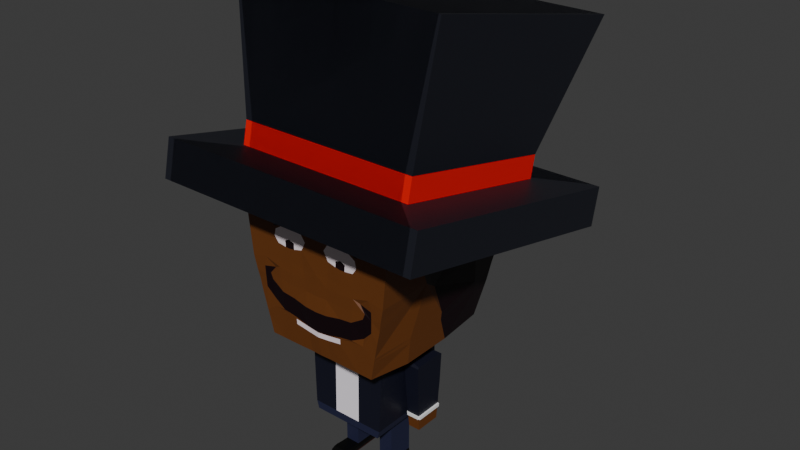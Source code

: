 # Source: Mago.blend  (saved by Blender 4.0.36; exported with 4.5.12 LTS)
import bpy
from mathutils import Matrix  # noqa: F401  (used for matrix-valued properties, if any)

bpy.ops.wm.read_factory_settings(use_empty=True)
scene = bpy.context.scene
scene.name = 'Scene'

# ---- collections
col_collection = bpy.data.collections.new('Collection'); scene.collection.children.link(col_collection)

# ---- materials (node trees are filled in below, after node groups)
mat_pelo = bpy.data.materials.new('Pelo')
mat_pelo.use_transparent_shadow = False
mat_piel = bpy.data.materials.new('Piel')
mat_piel.use_transparent_shadow = False
mat_nariz = bpy.data.materials.new('Nariz')
mat_nariz.use_transparent_shadow = False
mat_suela = bpy.data.materials.new('Suela')
mat_suela.use_transparent_shadow = False
mat_zapatos = bpy.data.materials.new('Zapatos')
mat_zapatos.use_transparent_shadow = False
mat_pantalones = bpy.data.materials.new('Pantalones')
mat_pantalones.use_transparent_shadow = False
mat_campera = bpy.data.materials.new('Campera')
mat_campera.use_transparent_shadow = False
mat_camisa = bpy.data.materials.new('Camisa')
mat_camisa.use_transparent_shadow = False
mat_manga = bpy.data.materials.new('Manga')
mat_manga.use_transparent_shadow = False
mat_blanco = bpy.data.materials.new('Blanco')
mat_blanco.use_transparent_shadow = False
mat_negro = bpy.data.materials.new('Negro')
mat_negro.use_transparent_shadow = False
mat_sombrero = bpy.data.materials.new('Sombrero')
mat_sombrero.use_transparent_shadow = False
mat_cinta = bpy.data.materials.new('Cinta')
mat_cinta.use_transparent_shadow = False

# ---- material node trees
mat_pelo.use_nodes = True; mat_pelo.node_tree.nodes.clear()
_N = mat_pelo.node_tree.nodes; _L = mat_pelo.node_tree.links
n0 = _N.new('ShaderNodeBsdfPrincipled'); n0.name = 'Principled BSDF'; n0.location = (10, 300)
n0.inputs[0].default_value = (0.6963, 0.07559, 0.05049, 1.0)
n0.inputs[3].default_value = 1.45
n1 = _N.new('ShaderNodeOutputMaterial'); n1.name = 'Material Output'; n1.location = (300, 300)
_L.new(n0.outputs[0], n1.inputs[0])
n1.is_active_output = True
mat_piel.use_nodes = True; mat_piel.node_tree.nodes.clear()
_N = mat_piel.node_tree.nodes; _L = mat_piel.node_tree.links
n0 = _N.new('ShaderNodeBsdfPrincipled'); n0.name = 'Principled BSDF'; n0.location = (10, 300)
n0.inputs[0].default_value = (0.1435, 0.04367, 0.007419, 1.0)
n0.inputs[3].default_value = 1.45
n1 = _N.new('ShaderNodeOutputMaterial'); n1.name = 'Material Output'; n1.location = (300, 300)
_L.new(n0.outputs[0], n1.inputs[0])
n1.is_active_output = True
mat_nariz.use_nodes = True; mat_nariz.node_tree.nodes.clear()
_N = mat_nariz.node_tree.nodes; _L = mat_nariz.node_tree.links
n0 = _N.new('ShaderNodeBsdfPrincipled'); n0.name = 'Principled BSDF'; n0.location = (10, 300)
n0.inputs[0].default_value = (1.0, 0.0, 0.003326, 1.0)
n0.inputs[3].default_value = 1.45
n1 = _N.new('ShaderNodeOutputMaterial'); n1.name = 'Material Output'; n1.location = (300, 300)
_L.new(n0.outputs[0], n1.inputs[0])
n1.is_active_output = True
mat_suela.use_nodes = True; mat_suela.node_tree.nodes.clear()
_N = mat_suela.node_tree.nodes; _L = mat_suela.node_tree.links
n0 = _N.new('ShaderNodeBsdfPrincipled'); n0.name = 'Principled BSDF'; n0.location = (10, 300)
n0.inputs[0].default_value = (0.03689, 0.007499, 0.005605, 1.0)
n0.inputs[3].default_value = 1.45
n1 = _N.new('ShaderNodeOutputMaterial'); n1.name = 'Material Output'; n1.location = (300, 300)
_L.new(n0.outputs[0], n1.inputs[0])
n1.is_active_output = True
mat_zapatos.use_nodes = True; mat_zapatos.node_tree.nodes.clear()
_N = mat_zapatos.node_tree.nodes; _L = mat_zapatos.node_tree.links
n0 = _N.new('ShaderNodeBsdfPrincipled'); n0.name = 'Principled BSDF'; n0.location = (10, 300)
n0.inputs[0].default_value = (0.0, 0.0, 0.0, 1.0)
n0.inputs[3].default_value = 1.45
n1 = _N.new('ShaderNodeOutputMaterial'); n1.name = 'Material Output'; n1.location = (300, 300)
_L.new(n0.outputs[0], n1.inputs[0])
n1.is_active_output = True
mat_pantalones.use_nodes = True; mat_pantalones.node_tree.nodes.clear()
_N = mat_pantalones.node_tree.nodes; _L = mat_pantalones.node_tree.links
n0 = _N.new('ShaderNodeBsdfPrincipled'); n0.name = 'Principled BSDF'; n0.location = (10, 300)
n0.inputs[0].default_value = (0.01633, 0.01908, 0.05318, 1.0)
n0.inputs[3].default_value = 1.45
n1 = _N.new('ShaderNodeOutputMaterial'); n1.name = 'Material Output'; n1.location = (300, 300)
_L.new(n0.outputs[0], n1.inputs[0])
n1.is_active_output = True
mat_campera.use_nodes = True; mat_campera.node_tree.nodes.clear()
_N = mat_campera.node_tree.nodes; _L = mat_campera.node_tree.links
n0 = _N.new('ShaderNodeBsdfPrincipled'); n0.name = 'Principled BSDF'; n0.location = (10, 300)
n0.inputs[0].default_value = (0.006317, 0.007052, 0.01783, 1.0)
n0.inputs[3].default_value = 1.45
n1 = _N.new('ShaderNodeOutputMaterial'); n1.name = 'Material Output'; n1.location = (300, 300)
_L.new(n0.outputs[0], n1.inputs[0])
n1.is_active_output = True
mat_camisa.use_nodes = True; mat_camisa.node_tree.nodes.clear()
_N = mat_camisa.node_tree.nodes; _L = mat_camisa.node_tree.links
n0 = _N.new('ShaderNodeBsdfPrincipled'); n0.name = 'Principled BSDF'; n0.location = (10, 300)
n0.inputs[0].default_value = (0.9843, 0.92, 1.0, 1.0)
n0.inputs[3].default_value = 1.45
n1 = _N.new('ShaderNodeOutputMaterial'); n1.name = 'Material Output'; n1.location = (300, 300)
_L.new(n0.outputs[0], n1.inputs[0])
n1.is_active_output = True
mat_manga.use_nodes = True; mat_manga.node_tree.nodes.clear()
_N = mat_manga.node_tree.nodes; _L = mat_manga.node_tree.links
n0 = _N.new('ShaderNodeBsdfPrincipled'); n0.name = 'Principled BSDF'; n0.location = (10, 300)
n0.inputs[0].default_value = (1.0, 1.0, 1.0, 1.0)
n0.inputs[3].default_value = 1.45
n1 = _N.new('ShaderNodeOutputMaterial'); n1.name = 'Material Output'; n1.location = (300, 300)
_L.new(n0.outputs[0], n1.inputs[0])
n1.is_active_output = True
mat_blanco.use_nodes = True; mat_blanco.node_tree.nodes.clear()
_N = mat_blanco.node_tree.nodes; _L = mat_blanco.node_tree.links
n0 = _N.new('ShaderNodeBsdfPrincipled'); n0.name = 'Principled BSDF'; n0.location = (10, 300)
n0.inputs[0].default_value = (1.0, 0.8667, 0.9127, 1.0)
n0.inputs[3].default_value = 1.45
n1 = _N.new('ShaderNodeOutputMaterial'); n1.name = 'Material Output'; n1.location = (300, 300)
_L.new(n0.outputs[0], n1.inputs[0])
n1.is_active_output = True
mat_negro.use_nodes = True; mat_negro.node_tree.nodes.clear()
_N = mat_negro.node_tree.nodes; _L = mat_negro.node_tree.links
n0 = _N.new('ShaderNodeBsdfPrincipled'); n0.name = 'Principled BSDF'; n0.location = (10, 300)
n0.inputs[0].default_value = (0.006049, 0.0, 0.002124, 1.0)
n0.inputs[3].default_value = 1.45
n1 = _N.new('ShaderNodeOutputMaterial'); n1.name = 'Material Output'; n1.location = (300, 300)
_L.new(n0.outputs[0], n1.inputs[0])
n1.is_active_output = True
mat_sombrero.use_nodes = True; mat_sombrero.node_tree.nodes.clear()
_N = mat_sombrero.node_tree.nodes; _L = mat_sombrero.node_tree.links
n0 = _N.new('ShaderNodeBsdfPrincipled'); n0.name = 'Principled BSDF'; n0.location = (10, 300)
n0.inputs[0].default_value = (0.01033, 0.01161, 0.0185, 1.0)
n0.inputs[3].default_value = 1.45
n1 = _N.new('ShaderNodeOutputMaterial'); n1.name = 'Material Output'; n1.location = (300, 300)
_L.new(n0.outputs[0], n1.inputs[0])
n1.is_active_output = True
mat_cinta.use_nodes = True; mat_cinta.node_tree.nodes.clear()
_N = mat_cinta.node_tree.nodes; _L = mat_cinta.node_tree.links
n0 = _N.new('ShaderNodeBsdfPrincipled'); n0.name = 'Principled BSDF'; n0.location = (10, 300)
n0.inputs[0].default_value = (0.8007, 0.0007362, 0.0, 1.0)
n0.inputs[3].default_value = 1.45
n1 = _N.new('ShaderNodeOutputMaterial'); n1.name = 'Material Output'; n1.location = (300, 300)
_L.new(n0.outputs[0], n1.inputs[0])
n1.is_active_output = True

# ---- world
world_world = bpy.data.worlds.new('World'); scene.world = world_world
world_world.use_nodes = True; world_world.node_tree.nodes.clear()
_N = world_world.node_tree.nodes; _L = world_world.node_tree.links
n0 = _N.new('ShaderNodeOutputWorld'); n0.name = 'World Output'; n0.location = (300, 300)
n1 = _N.new('ShaderNodeBackground'); n1.name = 'Background'; n1.location = (10, 300)
n1.inputs[0].default_value = (0.05088, 0.05088, 0.05088, 1.0)
_L.new(n1.outputs[0], n0.inputs[0])
n0.is_active_output = True
world_world.color = (0.05088, 0.05088, 0.05088)
world_world.use_sun_shadow = False
world_world.sun_shadow_jitter_overblur = 0.0

# ---- meshes
me_cube_001 = bpy.data.meshes.new('Cube.001')
me_cube_001.from_pydata([(0.6901, -0.9587, -1.0), (0.77, -0.9335, 0.971), (0.7889, 0.9326, -0.4222), (0.6422, 0.8154, 0.9482), (0.0, 0.9326, -0.4222), (0.0, 0.9323, 0.9392), (0.0, -0.9587, -1.0), (0.0, -1.0, 1.0), (0.928, -0.9991, 0.618), (0.7415, 1.043, 0.6438), (0.8844, -1.0, -0.09496), (0.7963, 1.091, -0.08498), (0.0, 0.8819, -0.5994), (0.0, 0.7038, -1.0), (0.0, 0.1018, -1.0), (0.0, -0.2511, -1.0), (0.0, -0.4286, -1.0), (0.1276, -0.9532, -1.001), (0.1642, 0.9326, -0.4222), (0.2081, -1.0, 1.0), (0.1422, 0.8819, -0.5994), (0.1124, 0.7038, -1.0), (0.1642, 0.1018, -1.0), (0.1642, -0.2511, -1.0), (0.1642, -0.4286, -1.0), (0.0, -0.4409, -1.0), (0.0, 0.1018, -1.091), (0.0, -0.2511, -1.091), (0.1642, 0.1018, -1.091), (0.1642, -0.2511, -1.091), (0.3779, 0.1429, -1.108), (0.3779, -0.1429, -1.108), (0.0, -0.5697, -1.091), (0.1642, -0.5697, -1.091), (0.3779, -0.5697, -1.108), (0.0, 0.39, -1.091), (0.1526, 0.39, -1.091), (0.3779, 0.3434, -1.108), (0.4347, 0.1429, -2.085), (0.4347, -0.1429, -2.085), (0.0, -0.5838, -2.085), (0.1642, -0.5838, -2.085), (0.4347, -0.5838, -2.085), (0.0, 0.3434, -2.085), (0.1642, 0.3434, -2.085), (0.4347, 0.3434, -2.085), (0.4795, -0.1429, -1.443), (0.4792, -0.5732, -1.443), (0.1642, -0.5732, -1.443), (0.0, -0.5732, -1.443), (0.0, 0.3434, -1.443), (0.1642, 0.3434, -1.443), (0.4792, 0.3434, -1.443), (0.4795, 0.1429, -1.443), (0.3359, -0.5838, -2.085), (0.3359, 0.3434, -2.085), (0.1642, -0.2355, -2.085), (0.3359, -0.2355, -2.085), (0.1642, 0.079, -2.085), (0.3359, 0.079, -2.085), (0.1642, -0.2355, -2.662), (0.3359, -0.2355, -2.662), (0.1642, 0.079, -2.662), (0.3359, 0.079, -2.662), (0.4795, -0.1429, -1.233), (0.1642, -0.5719, -1.233), (0.0, 0.3434, -1.233), (0.4792, 0.3434, -1.233), (0.4792, -0.5719, -1.233), (0.0, -0.5719, -1.233), (0.1642, 0.3434, -1.233), (0.4795, 0.1429, -1.233), (0.6837, 0.1814, -1.261), (0.4967, 0.1814, -1.261), (0.4967, -0.1875, -1.26), (0.6837, -0.1875, -1.261), (0.5256, -0.1521, -2.112), (0.5256, 0.1523, -2.112), (0.6656, -0.1521, -2.112), (0.6656, 0.1523, -2.112), (0.1642, -0.2355, -2.759), (0.3359, -0.2355, -2.759), (0.1642, 0.079, -2.759), (0.3359, 0.079, -2.759), (0.1642, -0.4994, -2.669), (0.3359, -0.4994, -2.669), (0.1642, -0.4994, -2.759), (0.3359, -0.4994, -2.759), (0.4604, -0.5838, -1.991), (0.4604, 0.1429, -1.991), (0.4604, -0.1429, -1.991), (0.4604, 0.3434, -1.991), (0.1642, -0.5838, -1.992), (0.0, -0.5838, -1.992), (0.0, 0.3434, -1.992), (0.1642, 0.3434, -1.991), (0.5082, 0.186, -1.639), (0.5082, -0.1858, -1.639), (0.6791, 0.186, -1.638), (0.6791, -0.1858, -1.638), (0.1678, -0.9967, -0.003248), (0.0, -1.004, -0.00581), (0.1336, -0.9952, -0.2629), (-0.001316, -0.9968, -0.2708), (0.1935, -1.002, 0.3982), (0.18, -0.9993, 0.1923), (0.5047, -0.9987, 0.1704), (0.5359, -0.9994, 0.3232), (0.3478, -1.001, 0.1557), (0.3691, -1.001, 0.4306), (0.1261, -1.0, 0.2958), (0.3503, -1.001, 0.2977), (0.5544, -1.0, 0.2415), (0.1821, -1.002, 0.5532), (0.1837, -1.002, 0.4788), (0.5261, -1.0, 0.3573), (0.5156, -0.996, 0.4422), (0.3858, -1.002, 0.4556), (0.4133, -1.002, 0.5119), (0.1402, -1.011, -0.4432), (0.1396, -0.987, -0.6814), (0.6478, -0.9936, -0.2312), (0.0, -0.9965, -0.6923), (0.4708, -1.001, -0.3932), (0.4664, -0.9964, -0.6073), (0.5682, -1.0, 0.3565), (0.1538, -1.002, 0.516), (0.0, 1.207, 0.561), (0.0, 1.218, -0.02281), (0.1642, -0.3233, -2.657), (0.1642, -0.4112, -2.647), (0.3359, -0.4112, -2.647), (0.3359, -0.3233, -2.657), (0.3359, -0.4112, -2.759), (0.3359, -0.3233, -2.759), (0.1642, -0.3233, -2.759), (0.1642, -0.4112, -2.759), (0.1642, -0.4553, -2.65), (0.1642, -0.4553, -2.759), (0.3359, -0.4553, -2.65), (0.3359, -0.4553, -2.759), (0.1642, 0.079, -2.745), (0.3359, 0.079, -2.745), (0.3359, -0.2355, -2.745), (0.1642, -0.2355, -2.745), (0.3359, -0.4994, -2.746), (0.1642, -0.4994, -2.746), (0.1642, -0.3233, -2.744), (0.1642, -0.4112, -2.743), (0.3359, -0.3233, -2.744), (0.3359, -0.4112, -2.743), (0.1642, -0.4553, -2.743), (0.3359, -0.4553, -2.743), (0.156, 0.079, -2.703), (0.3433, -0.2355, -2.703), (0.3433, -0.4994, -2.707), (0.156, -0.3233, -2.701), (0.156, -0.4112, -2.695), (0.156, -0.4553, -2.697), (0.3433, 0.079, -2.703), (0.156, -0.2355, -2.703), (0.156, -0.4994, -2.707), (0.3433, -0.3233, -2.701), (0.3433, -0.4112, -2.695), (0.3433, -0.4553, -2.697), (0.25, 0.3434, -2.085), (0.25, -0.5838, -2.085), (0.25, -0.2355, -2.085), (0.25, 0.079, -2.085), (0.25, -0.2355, -2.662), (0.25, 0.079, -2.662), (0.25, -0.2355, -2.759), (0.25, 0.079, -2.759), (0.25, -0.5066, -2.669), (0.25, -0.4994, -2.759), (0.25, -0.3233, -2.759), (0.25, -0.4112, -2.759), (0.25, -0.3233, -2.657), (0.25, -0.4112, -2.647), (0.25, -0.4553, -2.759), (0.25, -0.4553, -2.65), (0.25, -0.5047, -2.746), (0.25, 0.079, -2.745), (0.2497, 0.079, -2.703), (0.2497, -0.5216, -2.707), (0.1642, -0.2355, -2.365), (0.1642, 0.079, -2.365), (0.3359, 0.079, -2.365), (0.3359, -0.2355, -2.365), (0.25, -0.2355, -2.365), (0.25, 0.079, -2.365), (0.1642, 0.079, -2.391), (0.3359, 0.079, -2.391), (0.3359, -0.2355, -2.391), (0.25, -0.2355, -2.391), (0.25, 0.079, -2.391), (0.1642, -0.2355, -2.391), (0.1642, 0.079, -2.412), (0.3359, 0.079, -2.412), (0.3359, -0.2355, -2.412), (0.25, -0.2355, -2.412), (0.25, 0.079, -2.412), (0.1642, -0.2355, -2.412), (0.5175, 0.1679, -1.919), (0.6718, 0.1679, -1.918), (0.5175, -0.1677, -1.919), (0.6718, -0.1677, -1.918), (0.5192, 0.1646, -1.96), (0.6705, 0.1646, -1.959), (0.5192, -0.1644, -1.96), (0.6705, -0.1644, -1.959), (0.5192, -0.1644, -1.96), (0.5175, -0.1677, -1.919), (0.6705, -0.1644, -1.959), (0.6718, -0.1677, -1.918), (0.6718, 0.1679, -1.918), (0.5175, 0.1679, -1.919), (0.5192, 0.1646, -1.96), (0.6705, 0.1646, -1.959), (0.6895, -0.1644, -1.96), (0.6909, -0.1677, -1.919), (0.6909, 0.1679, -1.919), (0.6895, 0.1646, -1.96), (0.5192, -0.1764, -1.961), (0.5175, -0.1797, -1.92), (0.6705, -0.1764, -1.96), (0.6718, -0.1797, -1.919), (0.6718, 0.1736, -1.919), (0.5175, 0.1736, -1.919), (0.5192, 0.1703, -1.96), (0.6705, 0.1703, -1.96), (0.5104, -0.1644, -1.96), (0.5087, -0.1677, -1.919), (0.5087, 0.1679, -1.919), (0.5104, 0.1646, -1.96), (0.1497, -0.9984, -0.1267), (0.9347, -1.0, 0.3814), (0.9096, -1.0, 0.1437), (0.9477, -0.5941, 0.4927), (0.9597, 0.0, 0.618), (0.9597, 0.5, 0.618), (0.7889, -0.5, -1.0), (0.7889, 0.1166, -1.0), (0.7371, 0.7078, -1.0), (0.8397, 0.4615, 0.933), (0.8871, -0.01055, 0.9359), (0.8597, -0.487, 0.9511), (0.8844, -0.3231, -0.09496), (0.8114, -0.1044, -0.2486), (0.8844, 0.5, -0.09496), (0.772, 0.878, -0.6105), (0.1939, 1.207, -0.03863), (0.1642, -0.2355, -2.092), (0.1642, 0.079, -2.092), (0.3359, 0.079, -2.092), (0.3359, -0.2355, -2.092), (0.25, -0.2355, -2.092), (0.25, 0.079, -2.092), (0.1642, 0.079, -2.101), (0.3359, 0.079, -2.101), (0.3359, -0.2355, -2.101), (0.25, -0.2355, -2.101), (0.25, 0.079, -2.101), (0.1642, -0.2355, -2.101), (0.5001, -0.2001, -1.309), (0.6842, -0.2001, -1.308), (0.5001, 0.2004, -1.309), (0.6842, 0.2004, -1.308), (0.5008, 0.1991, -1.336), (0.6838, 0.1991, -1.335), (0.5008, -0.1988, -1.336), (0.6838, -0.1988, -1.335), (0.4993, -0.2015, -1.28), (0.6847, -0.2015, -1.279), (0.4993, 0.2017, -1.28), (0.6847, 0.2017, -1.279), (0.1642, -0.2511, -1.011), (0.1642, 0.1018, -1.011), (0.0, 0.1018, -1.011), (0.0, -0.2511, -1.011), (0.1642, -0.2511, -1.023), (0.0, -0.2511, -1.023), (0.1642, 0.1018, -1.023), (0.0, 0.1018, -1.023), (0.4851, 0.1429, -1.443), (0.4851, -0.1429, -1.443), (0.4851, 0.1429, -1.233), (0.4851, -0.1429, -1.233), (0.4924, 0.1429, -1.443), (0.4924, 0.1429, -1.233), (0.4923, -0.1478, -1.233), (0.4923, -0.1478, -1.443), (0.5078, 0.1866, -1.627), (0.6793, 0.1866, -1.626), (0.5078, -0.1864, -1.627), (0.6793, -0.1864, -1.626), (0.5129, -0.1767, -1.751), (0.6755, -0.1767, -1.751), (0.5129, 0.177, -1.751), (0.6755, 0.177, -1.751), (0.5076, -0.1868, -1.617), (0.6795, -0.1868, -1.616), (0.5076, 0.1871, -1.617), (0.6795, 0.1871, -1.616), (0.1642, -0.2511, -1.086), (0.0, -0.2511, -1.086), (0.1642, 0.1018, -1.086), (0.0, 0.1018, -1.086), (0.1642, 0.1018, -1.079), (0.0, 0.1018, -1.079), (0.1642, -0.2511, -1.079), (0.0, -0.2511, -1.079), (0.5173, 0.1683, -1.914), (0.6719, 0.1683, -1.913), (0.5173, -0.1681, -1.914), (0.6719, -0.1681, -1.913), (0.5174, 0.1681, -1.916), (0.6718, 0.1681, -1.916), (0.5174, -0.1679, -1.916), (0.6718, -0.1679, -1.916), (0.517, -0.1686, -1.908), (0.6721, -0.1686, -1.908), (0.517, 0.1688, -1.908), (0.6721, 0.1688, -1.908), (0.1642, 0.079, -2.655), (0.3359, 0.079, -2.655), (0.3359, -0.2355, -2.655), (0.25, -0.2355, -2.655), (0.25, 0.079, -2.655), (0.1642, -0.2355, -2.655), (0.1642, -0.2355, -2.647), (0.1642, 0.079, -2.647), (0.3359, 0.079, -2.647), (0.3359, -0.2355, -2.647), (0.25, -0.2355, -2.647), (0.25, 0.079, -2.647), (0.4609, -0.1429, -1.977), (0.1642, -0.5836, -1.978), (0.0, 0.3434, -1.978), (0.4609, 0.3434, -1.977), (0.4609, -0.5836, -1.977), (0.4609, 0.1429, -1.977), (0.0, -0.5836, -1.979), (0.1642, 0.3434, -1.978), (0.4613, -0.1429, -1.966), (0.1642, -0.5833, -1.967), (0.0, 0.3434, -1.967), (0.4613, 0.3434, -1.966), (0.4613, -0.5833, -1.966), (0.4613, 0.1429, -1.966), (0.0, -0.5833, -1.967), (0.1642, 0.3434, -1.967), (0.1642, 0.1018, -1.051), (0.0, 0.1018, -1.051), (0.1642, -0.2511, -1.051), (0.0, -0.2511, -1.051), (0.1856, -1.0, 0.618), (0.0, -1.0, 0.618), (0.8788, 0.8675, 0.6048), (0.733, 0.6549, 0.9494), (0.9224, -1.0, 0.265), (0.0, -1.0, 0.4229), (0.0, -1.0, 0.2958), (0.0, -1.0, 0.1633), (0.464, -1.0, 0.618), (0.4829, -0.9675, 0.9858), (0.7504, -0.9715, -0.7193), (0.3102, -0.9891, -0.6387), (0.3145, -0.9998, -0.4123), (0.5174, -1.0, -0.012), (0.3367, -1.0, -0.0058), (0.8518, -0.9931, -0.2467), (0.5039, -1.002, -0.1087), (0.3347, -1.001, -0.1271), (0.8285, -0.9811, -0.3646), (0.4879, -0.9994, -0.2474), (0.3298, -0.9982, -0.2697), (0.5788, -1.0, 0.32), (0.943, -1.0, 0.46), (0.0, -1.0, 0.5459), (0.5663, 1.082, 0.6242), (0.4001, 1.119, 0.6056), (0.152, 1.174, 0.5779), (0.7016, 1.178, -0.08005), (0.4597, 1.192, -0.06031), (0.0, -0.9998, -0.1276), (0.2961, -0.9587, -1.0), (0.3998, -1.0, 0.1581), (0.348, -1.001, 0.2575), (0.2813, -1.001, 0.1662), (0.404, -1.0, 0.2315), (0.2846, -1.0, 0.2345), (0.5316, -0.9994, 0.2089), (0.1588, -0.9996, 0.233), (0.284, -1.001, 0.2972), (0.4061, -1.001, 0.2824), (0.8844, 0.9265, -0.09496), (0.0, -1.012, -0.4514), (0.6162, -0.9751, -0.5347), (0.6214, -0.9938, -0.3001), (0.7945, -0.9809, -0.5136), (0.7072, -0.9994, 0.1571), (0.7009, -1.0, -0.05348), (0.5799, -0.9809, -0.1448), (0.3051, -0.9889, -0.6615), (0.6072, -0.9817, -0.629), (0.5229, -0.9587, -1.0), (0.4591, -0.9856, -0.6264), (0.7292, -0.9899, -0.2773), (0.7227, -0.9863, -0.425), (0.7307, -0.9939, -0.1764), (0.0, -0.9916, -0.7034), (0.1386, -0.9842, -0.6918), (0.0, -0.9873, -0.7662), (0.1373, -0.9805, -0.755), (0.3041, -0.9855, -0.7252), (0.4689, -0.9814, -0.6842), (0.7404, -0.9694, -0.7655), (0.8313, 0.0, -0.5983), (0.823, -0.5, -0.6773), (0.8194, 0.5916, -0.4941), (0.8207, 0.0, -0.6991), (0.7959, 0.6248, -0.6384), (0.8161, -0.5, -0.742), (0.8628, 0.4689, 0.8724), (0.1986, -1.0, 0.8382), (0.8793, -0.5109, 0.8489), (0.4752, -0.9807, 0.8363), (0.6689, 0.8768, 0.8663), (0.9036, -0.008157, 0.8637), (0.7665, 0.7038, 0.8702), (0.0, -1.0, 0.841), (0.0, 1.024, 0.813), (0.8315, -0.9591, 0.8336), (-1.53, -1.48, 0.7286), (-1.53, -1.382, 1.162), (-1.53, 1.584, 0.03416), (-1.53, 1.682, 0.4673), (1.613, -1.48, 0.7286), (1.613, -1.382, 1.162), (1.613, 1.584, 0.03416), (1.613, 1.682, 0.4673), (-0.9977, -0.8633, 1.044), (-0.9977, 1.164, 0.5849), (1.081, 1.164, 0.5849), (1.081, -0.8633, 1.044), (-0.9977, -0.8043, 1.304), (-0.9977, 1.223, 0.8451), (1.081, 1.223, 0.8451), (1.081, -0.8043, 1.304), (-1.225, -0.6409, 2.795), (-1.225, 2.12, 2.17), (1.254, 2.12, 2.17), (1.254, -0.6409, 2.795)], [], [(0, 406, 386, 17, 24, 241), (3, 428, 432, 5), (19, 425, 427, 365), (24, 17, 6, 25), (5, 7, 19, 365, 1, 246, 245, 244, 359, 3), (306, 304, 29, 28), (21, 13, 12, 20), (249, 420, 2, 396), (307, 306, 28, 26), (304, 305, 27, 29), (28, 29, 31, 30), (31, 29, 33, 34), (29, 27, 32, 33), (28, 30, 37, 36), (26, 28, 36, 35), (90, 88, 42, 39), (337, 342, 93, 92), (338, 343, 95, 94), (340, 337, 92, 88), (91, 89, 38, 45), (89, 90, 39, 38), (343, 339, 91, 95), (70, 67, 52, 51), (209, 207, 77, 76), (67, 71, 53, 52), (68, 65, 48, 47), (66, 70, 51, 50), (65, 69, 49, 48), (64, 68, 47, 46), (38, 39, 42, 54, 57, 59, 55, 45), (44, 58, 56, 41, 40, 43), (165, 168, 58, 44), (167, 57, 54, 166), (329, 324, 62, 60), (328, 325, 63, 170), (325, 326, 61, 63), (327, 329, 60, 169), (31, 34, 68, 64), (33, 32, 69, 65), (35, 36, 70, 66), (34, 33, 65, 68), (37, 30, 71, 67), (30, 31, 64, 71), (36, 37, 67, 70), (46, 53, 284, 288, 73, 74, 291, 285), (288, 289, 72, 73), (289, 290, 75, 72), (290, 291, 74, 75), (76, 77, 79, 78), (207, 208, 79, 77), (210, 209, 76, 78), (208, 210, 78, 79), (182, 142, 83, 172), (180, 137, 84, 173), (142, 143, 81, 83), (144, 141, 82, 80), (181, 146, 86, 174), (164, 139, 85, 155), (151, 138, 86, 146), (179, 140, 87, 174), (341, 336, 90, 89), (339, 341, 89, 91), (336, 340, 88, 90), (88, 92, 41, 166, 54, 42), (92, 93, 40, 41), (95, 91, 45, 55, 165, 44), (94, 95, 44, 43), (293, 295, 99, 98), (295, 294, 97, 99), (292, 293, 98, 96), (294, 292, 96, 97), (17, 414, 413, 6), (101, 100, 105, 363), (112, 395, 390, 392), (109, 111, 395, 107), (110, 394, 104), (114, 117, 115, 125, 116, 118, 113, 126), (120, 367, 368, 119), (244, 424, 430, 359), (128, 251, 18, 4), (172, 83, 81, 171), (171, 81, 134, 175), (175, 134, 133, 176), (144, 80, 135, 147), (147, 135, 136, 148), (154, 61, 132, 162), (162, 132, 131, 163), (169, 60, 129, 177), (177, 129, 130, 178), (176, 133, 140, 179), (148, 136, 138, 151), (163, 131, 139, 164), (178, 130, 137, 180), (133, 150, 152, 140), (157, 148, 151, 158), (134, 149, 150, 133), (81, 143, 149, 134), (156, 147, 148, 157), (160, 144, 147, 156), (158, 151, 146, 161), (140, 152, 145, 87), (184, 161, 146, 181), (160, 153, 141, 144), (159, 154, 143, 142), (183, 159, 142, 182), (170, 63, 159, 183), (63, 61, 154, 159), (60, 62, 153, 160), (173, 84, 161, 184), (137, 158, 161, 84), (60, 160, 156, 129), (129, 156, 157, 130), (130, 157, 158, 137), (150, 163, 164, 152), (149, 162, 163, 150), (143, 154, 162, 149), (152, 164, 155, 145), (85, 173, 184, 155), (62, 170, 183, 153), (153, 183, 182, 141), (155, 184, 181, 145), (131, 178, 180, 139), (136, 176, 179, 138), (132, 177, 178, 131), (61, 169, 177, 132), (135, 175, 176, 136), (80, 171, 175, 135), (82, 172, 171, 80), (138, 179, 174, 86), (145, 181, 174, 87), (139, 180, 173, 85), (141, 182, 172, 82), (326, 327, 169, 61), (324, 328, 170, 62), (56, 167, 166, 41), (55, 59, 168, 165), (258, 262, 190, 186), (260, 261, 189, 188), (261, 263, 185, 189), (259, 260, 188, 187), (262, 259, 187, 190), (263, 258, 186, 185), (186, 190, 195, 191), (188, 189, 194, 193), (189, 185, 196, 194), (187, 188, 193, 192), (190, 187, 192, 195), (185, 186, 191, 196), (191, 195, 201, 197), (193, 194, 200, 199), (194, 196, 202, 200), (192, 193, 199, 198), (195, 192, 198, 201), (196, 191, 197, 202), (317, 319, 206, 204), (319, 318, 205, 206), (316, 317, 204, 203), (318, 316, 203, 205), (208, 207, 217, 218), (206, 205, 212, 214), (205, 203, 216, 212), (209, 210, 213, 211), (213, 218, 222, 219), (212, 211, 223, 224), (217, 216, 228, 229), (216, 217, 234, 233), (210, 208, 218, 213), (203, 204, 215, 216), (207, 209, 211, 217), (204, 206, 214, 215), (221, 220, 219, 222), (215, 214, 220, 221), (218, 215, 221, 222), (214, 213, 219, 220), (226, 224, 223, 225), (211, 213, 225, 223), (214, 212, 224, 226), (213, 214, 226, 225), (228, 227, 230, 229), (216, 215, 227, 228), (215, 218, 230, 227), (218, 217, 229, 230), (232, 233, 234, 231), (211, 212, 232, 231), (217, 211, 231, 234), (212, 216, 233, 232), (108, 388, 391, 389), (1, 433, 426, 246), (246, 426, 429, 245), (245, 429, 424, 244), (10, 371, 374, 400, 366, 419, 247), (247, 419, 418, 248), (248, 418, 420, 249), (13, 21, 22, 14), (243, 21, 20, 250), (250, 20, 18, 2), (20, 12, 4, 18), (18, 251, 384, 383, 11, 2), (56, 58, 253, 252), (168, 59, 254, 257), (59, 57, 255, 254), (167, 56, 252, 256), (57, 167, 256, 255), (58, 168, 257, 253), (252, 253, 258, 263), (257, 254, 259, 262), (254, 255, 260, 259), (256, 252, 263, 261), (255, 256, 261, 260), (253, 257, 262, 258), (272, 274, 266, 264), (274, 275, 267, 266), (273, 272, 264, 265), (275, 273, 265, 267), (264, 266, 268, 270), (266, 267, 269, 268), (265, 264, 270, 271), (267, 265, 271, 269), (23, 15, 279, 276), (14, 22, 277, 278), (22, 23, 276, 277), (276, 279, 281, 280), (278, 277, 282, 283), (277, 276, 280, 282), (64, 46, 285, 287), (71, 64, 287, 286), (53, 71, 286, 284), (287, 285, 291, 290), (286, 287, 290, 289), (284, 286, 289, 288), (75, 74, 272, 273), (72, 75, 273, 275), (73, 72, 275, 274), (74, 73, 274, 272), (300, 302, 292, 294), (302, 303, 293, 292), (301, 300, 294, 295), (303, 301, 295, 293), (97, 96, 298, 296), (96, 98, 299, 298), (99, 97, 296, 297), (98, 99, 297, 299), (269, 271, 301, 303), (271, 270, 300, 301), (268, 269, 303, 302), (270, 268, 302, 300), (310, 311, 305, 304), (309, 308, 306, 307), (308, 310, 304, 306), (352, 354, 310, 308), (353, 352, 308, 309), (354, 355, 311, 310), (320, 322, 312, 314), (322, 323, 313, 312), (321, 320, 314, 315), (323, 321, 315, 313), (314, 312, 316, 318), (312, 313, 317, 316), (315, 314, 318, 319), (313, 315, 319, 317), (299, 297, 321, 323), (297, 296, 320, 321), (298, 299, 323, 322), (296, 298, 322, 320), (331, 335, 328, 324), (333, 334, 327, 326), (334, 330, 329, 327), (332, 333, 326, 325), (335, 332, 325, 328), (330, 331, 324, 329), (202, 197, 331, 330), (201, 198, 332, 335), (198, 199, 333, 332), (200, 202, 330, 334), (199, 200, 334, 333), (197, 201, 335, 331), (344, 348, 340, 336), (347, 349, 341, 339), (349, 344, 336, 341), (351, 347, 339, 343), (348, 345, 337, 340), (346, 351, 343, 338), (345, 350, 342, 337), (48, 49, 350, 345), (50, 51, 351, 346), (47, 48, 345, 348), (51, 52, 347, 351), (53, 46, 344, 349), (52, 53, 349, 347), (46, 47, 348, 344), (280, 281, 355, 354), (283, 282, 352, 353), (282, 280, 354, 352), (8, 364, 116, 378), (357, 356, 425, 431), (30, 37, 34, 31), (359, 430, 428, 3), (360, 112, 392, 106, 401, 237), (401, 106, 369, 402), (236, 377, 107, 112, 360), (361, 104, 114, 126, 379), (362, 110, 104, 361), (363, 105, 393, 110, 362), (365, 427, 433, 1), (118, 364, 356, 113), (366, 405, 407, 416, 417), (123, 375, 376, 368), (368, 376, 102, 119), (100, 370, 108, 389, 105), (402, 369, 372, 403), (370, 369, 106, 387, 108), (235, 373, 370, 100), (373, 372, 369, 370), (371, 410, 408, 374), (386, 415, 414, 17), (102, 376, 373, 235), (376, 375, 372, 373), (116, 364, 118), (377, 125, 115, 107), (107, 115, 117, 109), (109, 117, 114, 104), (378, 116, 125, 377, 236), (379, 126, 113, 356, 357), (241, 24, 23, 22, 242), (242, 22, 21, 243), (25, 16, 15, 23, 24), (235, 385, 103, 102), (101, 385, 235, 100), (374, 408, 409, 400), (368, 367, 124, 123), (387, 390, 388, 108), (389, 391, 393, 105), (392, 390, 387, 106), (393, 391, 394, 110), (394, 391, 388, 111), (390, 395, 111, 388), (104, 394, 111, 109), (107, 395, 112), (11, 9, 380, 383), (383, 380, 381, 384), (384, 381, 382, 251), (251, 382, 127, 128), (238, 239, 248, 247), (248, 239, 240, 249), (122, 120, 119, 397), (9, 358, 396, 11), (396, 2, 11), (358, 240, 249, 396), (237, 10, 247, 238, 8, 378, 236, 360), (397, 119, 102, 103), (10, 402, 403, 410, 371), (398, 399, 123, 124), (400, 409, 398, 405, 366), (123, 399, 121, 375), (237, 401, 402, 10), (408, 410, 403, 121), (121, 403, 372, 375), (404, 407, 124, 367), (406, 416, 415, 386), (124, 407, 405, 398), (409, 408, 121, 399), (398, 409, 399), (412, 404, 367, 120), (411, 412, 120, 122), (414, 415, 404, 412), (413, 414, 412, 411), (415, 416, 407, 404), (417, 416, 406, 0), (420, 418, 421, 422), (419, 366, 417, 423), (2, 420, 422, 250), (418, 419, 423, 421), (421, 423, 241, 242), (422, 421, 242, 243), (423, 417, 0, 241), (250, 422, 243), (427, 425, 356, 364), (424, 429, 239, 240), (429, 426, 238, 239), (430, 424, 240, 358), (426, 433, 8, 238), (428, 430, 358, 9), (433, 427, 364, 8), (432, 428, 9, 380, 381, 382, 127), (431, 425, 19, 7), (434, 435, 437, 436), (436, 437, 441, 440), (440, 441, 439, 438), (438, 439, 435, 434), (436, 440, 438, 434), (437, 435, 442, 443), (444, 443, 447, 448), (435, 439, 445, 442), (441, 437, 443, 444), (439, 441, 444, 445), (449, 448, 452, 453), (445, 444, 448, 449), (443, 442, 446, 447), (442, 445, 449, 446), (452, 451, 450, 453), (447, 446, 450, 451), (446, 449, 453, 450), (448, 447, 451, 452)])
me_cube_001.polygons.foreach_set('material_index', [1, 10, 10, 1, 10, 1, 10, 10, 1, 1, 6, 6, 7, 6, 6, 5, 7, 6, 6, 5, 5, 6, 6, 1, 6, 6, 6, 7, 6, 5, 5, 5, 5, 5, 5, 5, 5, 6, 7, 6, 6, 6, 6, 6, 6, 6, 6, 6, 1, 1, 1, 1, 3, 4, 3, 3, 3, 4, 3, 3, 6, 6, 6, 5, 5, 5, 5, 6, 6, 6, 6, 1, 1, 9, 9, 9, 10, 10, 10, 10, 3, 3, 3, 3, 3, 4, 4, 4, 4, 3, 3, 4, 4, 3, 4, 3, 3, 4, 4, 4, 3, 4, 4, 4, 4, 4, 4, 4, 4, 4, 4, 4, 4, 4, 4, 4, 4, 4, 4, 4, 4, 4, 3, 4, 4, 3, 3, 3, 3, 3, 4, 3, 5, 5, 5, 5, 5, 5, 5, 5, 5, 5, 5, 5, 5, 5, 5, 5, 5, 5, 5, 5, 5, 5, 6, 6, 6, 6, 0, 0, 0, 0, 8, 8, 8, 8, 0, 0, 0, 0, 8, 8, 8, 8, 8, 8, 8, 8, 8, 8, 8, 8, 8, 8, 8, 8, 10, 10, 10, 10, 1, 1, 10, 1, 10, 10, 10, 10, 5, 5, 5, 5, 5, 5, 5, 5, 5, 5, 5, 5, 6, 6, 6, 6, 6, 6, 6, 6, 1, 1, 1, 1, 1, 1, 6, 6, 6, 6, 6, 6, 6, 6, 6, 6, 6, 6, 6, 6, 6, 6, 6, 6, 6, 6, 6, 6, 1, 1, 1, 1, 1, 1, 6, 6, 6, 6, 6, 6, 6, 6, 6, 6, 6, 6, 5, 5, 5, 5, 5, 5, 5, 5, 5, 5, 5, 5, 6, 6, 6, 6, 6, 6, 7, 7, 6, 6, 6, 6, 6, 6, 1, 1, 1, 1, 1, 0, 10, 1, 1, 1, 1, 1, 1, 10, 1, 1, 1, 1, 1, 1, 1, 1, 1, 1, 1, 1, 1, 1, 1, 1, 1, 1, 1, 1, 1, 1, 1, 1, 1, 10, 10, 9, 9, 9, 9, 9, 9, 9, 10, 10, 10, 10, 10, 10, 10, 10, 10, 10, 1, 1, 1, 10, 1, 1, 1, 10, 1, 1, 1, 1, 10, 10, 1, 1, 9, 9, 1, 1, 10, 1, 10, 1, 1, 10, 1, 10, 1, 10, 10, 10, 10, 10, 1, 10, 10, 11, 11, 11, 11, 11, 11, 12, 11, 11, 11, 11, 12, 12, 12, 11, 11, 11, 11])
_uv = me_cube_001.uv_layers.new(name='UVMap')
_uv.uv.foreach_set('vector', [0.375, 0.75, 0.3435, 0.75, 0.3008, 0.75, 0.276, 0.75, 0.276, 0.6786, 0.375, 0.6875, 0.625, 0.5, 0.6122, 0.5, 0.6098, 0.375, 0.625, 0.375, 0.625, 0.849, 0.6028, 0.849, 0.6044, 0.8058, 0.625, 0.8006, 0.276, 0.6786, 0.276, 0.75, 0.25, 0.75, 0.25, 0.6802, 0.75, 0.5, 0.75, 0.75, 0.724, 0.75, 0.6756, 0.75, 0.625, 0.75, 0.625, 0.6875, 0.625, 0.625, 0.625, 0.5625, 0.625, 0.532, 0.625, 0.5, 0.276, 0.6071, 0.276, 0.6429, 0.276, 0.6429, 0.276, 0.6071, 0.276, 0.5714, 0.25, 0.5714, 0.25, 0.5357, 0.276, 0.5357, 0.4881, 0.5625, 0.4382, 0.5625, 0.375, 0.5, 0.4881, 0.5301, 0.25, 0.6071, 0.276, 0.6071, 0.276, 0.6071, 0.25, 0.6071, 0.276, 0.6429, 0.25, 0.6429, 0.25, 0.6429, 0.276, 0.6429, 0.276, 0.6071, 0.276, 0.6429, 0.276, 0.6429, 0.276, 0.6071, 0.276, 0.6429, 0.276, 0.6429, 0.276, 0.6429, 0.276, 0.6429, 0.276, 0.6429, 0.25, 0.6429, 0.25, 0.6429, 0.276, 0.6429, 0.276, 0.6071, 0.276, 0.6071, 0.276, 0.6071, 0.276, 0.6071, 0.25, 0.6071, 0.276, 0.6071, 0.276, 0.6071, 0.25, 0.6071, 0.276, 0.6429, 0.276, 0.6429, 0.276, 0.6429, 0.276, 0.6429, 0.276, 0.6429, 0.25, 0.6429, 0.25, 0.6429, 0.276, 0.6429, 0.25, 0.6071, 0.276, 0.6071, 0.276, 0.6071, 0.25, 0.6071, 0.276, 0.6429, 0.276, 0.6429, 0.276, 0.6429, 0.276, 0.6429, 0.276, 0.6071, 0.276, 0.6071, 0.276, 0.6071, 0.276, 0.6071, 0.276, 0.6071, 0.276, 0.6429, 0.276, 0.6429, 0.276, 0.6071, 0.276, 0.6071, 0.276, 0.6071, 0.276, 0.6071, 0.276, 0.6071, 0.276, 0.6071, 0.276, 0.6071, 0.276, 0.6071, 0.276, 0.6071, 0.276, 0.6429, 0.276, 0.6071, 0.276, 0.6071, 0.276, 0.6429, 0.276, 0.6071, 0.276, 0.6071, 0.276, 0.6071, 0.276, 0.6071, 0.276, 0.6429, 0.276, 0.6429, 0.276, 0.6429, 0.276, 0.6429, 0.25, 0.6071, 0.276, 0.6071, 0.276, 0.6071, 0.25, 0.6071, 0.276, 0.6429, 0.25, 0.6429, 0.25, 0.6429, 0.276, 0.6429, 0.276, 0.6429, 0.276, 0.6429, 0.276, 0.6429, 0.276, 0.6429, 0.276, 0.6071, 0.276, 0.6429, 0.276, 0.6429, 0.276, 0.6429, 0.276, 0.616, 0.276, 0.6125, 0.276, 0.6071, 0.276, 0.6071, 0.276, 0.6071, 0.276, 0.6125, 0.276, 0.616, 0.276, 0.6429, 0.25, 0.6429, 0.25, 0.6071, 0.276, 0.6071, 0.276, 0.6125, 0.276, 0.6125, 0.276, 0.6071, 0.276, 0.616, 0.276, 0.616, 0.276, 0.6429, 0.276, 0.6429, 0.276, 0.616, 0.276, 0.6125, 0.276, 0.6125, 0.276, 0.616, 0.276, 0.6125, 0.276, 0.6125, 0.276, 0.6125, 0.276, 0.6125, 0.276, 0.6125, 0.276, 0.616, 0.276, 0.616, 0.276, 0.6125, 0.276, 0.616, 0.276, 0.616, 0.276, 0.616, 0.276, 0.616, 0.276, 0.6429, 0.276, 0.6429, 0.276, 0.6429, 0.276, 0.6429, 0.276, 0.6429, 0.25, 0.6429, 0.25, 0.6429, 0.276, 0.6429, 0.25, 0.6071, 0.276, 0.6071, 0.276, 0.6071, 0.25, 0.6071, 0.276, 0.6429, 0.276, 0.6429, 0.276, 0.6429, 0.276, 0.6429, 0.276, 0.6071, 0.276, 0.6071, 0.276, 0.6071, 0.276, 0.6071, 0.276, 0.6071, 0.276, 0.6429, 0.276, 0.6429, 0.276, 0.6071, 0.276, 0.6071, 0.276, 0.6071, 0.276, 0.6071, 0.276, 0.6071, 0.276, 0.6429, 0.276, 0.6071, 0.276, 0.6071, 0.276, 0.6071, 0.276, 0.6071, 0.276, 0.6429, 0.276, 0.6429, 0.276, 0.6429, 0.276, 0.6071, 0.276, 0.6071, 0.276, 0.6071, 0.276, 0.6071, 0.276, 0.6071, 0.276, 0.6429, 0.276, 0.6429, 0.276, 0.6071, 0.276, 0.6429, 0.276, 0.6429, 0.276, 0.6429, 0.276, 0.6429, 0.276, 0.6429, 0.276, 0.6071, 0.276, 0.6071, 0.276, 0.6429, 0.276, 0.6071, 0.276, 0.6071, 0.276, 0.6071, 0.276, 0.6071, 0.276, 0.6429, 0.276, 0.6429, 0.276, 0.6429, 0.276, 0.6429, 0.276, 0.6071, 0.276, 0.6429, 0.276, 0.6429, 0.276, 0.6071, 0.276, 0.6125, 0.276, 0.6125, 0.276, 0.6125, 0.276, 0.6125, 0.276, 0.616, 0.276, 0.616, 0.276, 0.616, 0.276, 0.616, 0.276, 0.6125, 0.276, 0.616, 0.276, 0.616, 0.276, 0.6125, 0.276, 0.616, 0.276, 0.6125, 0.276, 0.6125, 0.276, 0.616, 0.276, 0.616, 0.276, 0.616, 0.276, 0.616, 0.276, 0.616, 0.276, 0.616, 0.276, 0.616, 0.276, 0.616, 0.276, 0.616, 0.276, 0.616, 0.276, 0.616, 0.276, 0.616, 0.276, 0.616, 0.0, 0.0, 0.0, 0.0, 0.0, 0.0, 0.0, 0.0, 0.276, 0.6071, 0.276, 0.6429, 0.276, 0.6429, 0.276, 0.6071, 0.276, 0.6071, 0.276, 0.6071, 0.276, 0.6071, 0.276, 0.6071, 0.276, 0.6429, 0.276, 0.6429, 0.276, 0.6429, 0.276, 0.6429, 0.276, 0.6429, 0.276, 0.6429, 0.276, 0.6429, 0.276, 0.6429, 0.276, 0.6429, 0.276, 0.6429, 0.276, 0.6429, 0.25, 0.6429, 0.25, 0.6429, 0.276, 0.6429, 0.276, 0.6071, 0.276, 0.6071, 0.276, 0.6071, 0.276, 0.6071, 0.276, 0.6071, 0.276, 0.6071, 0.25, 0.6071, 0.276, 0.6071, 0.276, 0.6071, 0.25, 0.6071, 0.276, 0.6071, 0.276, 0.6429, 0.276, 0.6429, 0.276, 0.6071, 0.276, 0.6429, 0.276, 0.6429, 0.276, 0.6429, 0.276, 0.6429, 0.276, 0.6071, 0.276, 0.6071, 0.276, 0.6071, 0.276, 0.6071, 0.276, 0.6429, 0.276, 0.6071, 0.276, 0.6071, 0.276, 0.6429, 0.375, 0.849, 0.4049, 0.849, 0.4052, 0.875, 0.375, 0.875, 0.4998, 0.875, 0.4998, 0.849, 0.5219, 0.849, 0.5141, 0.875, 0.5304, 0.8022, 0.5314, 0.8209, 0.5235, 0.8195, 0.5224, 0.8015, 0.5425, 0.8282, 0.5318, 0.8279, 0.5314, 0.8209, 0.5433, 0.8033, 0.5316, 0.849, 0.5317, 0.8341, 0.5418, 0.849, 0.5571, 0.849, 0.5514, 0.827, 0.5458, 0.8051, 0.5471, 0.8015, 0.5484, 0.798, 0.5581, 0.8235, 0.5678, 0.849, 0.5624, 0.849, 0.4121, 0.849, 0.4106, 0.8117, 0.4341, 0.8307, 0.4382, 0.849, 0.625, 0.5625, 0.6158, 0.5625, 0.614, 0.5312, 0.625, 0.532, 0.4865, 0.375, 0.4868, 0.4024, 0.375, 0.401, 0.375, 0.375, 0.276, 0.6125, 0.276, 0.6125, 0.276, 0.616, 0.138, 0.308, 0.0, 0.0, 0.0, 0.0, 0.0, 0.0, 0.0, 0.0, 0.0, 0.0, 0.0, 0.0, 0.0, 0.0, 0.0, 0.0, 0.276, 0.616, 0.276, 0.616, 0.276, 0.616, 0.276, 0.616, 0.276, 0.616, 0.276, 0.616, 0.276, 0.616, 0.276, 0.616, 0.276, 0.616, 0.276, 0.616, 0.276, 0.616, 0.276, 0.616, 0.276, 0.616, 0.276, 0.616, 0.276, 0.616, 0.276, 0.616, 0.276, 0.616, 0.276, 0.616, 0.276, 0.616, 0.276, 0.616, 0.276, 0.616, 0.276, 0.616, 0.276, 0.616, 0.276, 0.616, 0.0, 0.0, 0.0, 0.0, 0.0, 0.0, 0.0, 0.0, 0.276, 0.616, 0.276, 0.616, 0.276, 0.616, 0.276, 0.616, 0.276, 0.616, 0.276, 0.616, 0.276, 0.616, 0.276, 0.616, 0.276, 0.616, 0.276, 0.616, 0.276, 0.616, 0.276, 0.616, 0.276, 0.616, 0.276, 0.616, 0.276, 0.616, 0.276, 0.616, 0.276, 0.616, 0.276, 0.616, 0.276, 0.616, 0.276, 0.616, 0.276, 0.616, 0.276, 0.616, 0.276, 0.616, 0.276, 0.616, 0.276, 0.616, 0.276, 0.616, 0.276, 0.616, 0.276, 0.616, 0.276, 0.616, 0.276, 0.616, 0.276, 0.616, 0.276, 0.616, 0.276, 0.616, 0.276, 0.616, 0.276, 0.616, 0.276, 0.616, 0.276, 0.616, 0.276, 0.616, 0.276, 0.616, 0.276, 0.616, 0.276, 0.616, 0.276, 0.616, 0.276, 0.616, 0.276, 0.616, 0.276, 0.616, 0.276, 0.616, 0.276, 0.616, 0.276, 0.616, 0.276, 0.616, 0.276, 0.6125, 0.276, 0.6125, 0.276, 0.616, 0.276, 0.6125, 0.276, 0.616, 0.276, 0.616, 0.276, 0.6125, 0.276, 0.6125, 0.276, 0.6125, 0.276, 0.6125, 0.276, 0.6125, 0.276, 0.6125, 0.276, 0.6125, 0.276, 0.6125, 0.276, 0.6125, 0.276, 0.6125, 0.276, 0.616, 0.276, 0.616, 0.276, 0.6125, 0.276, 0.616, 0.276, 0.6125, 0.276, 0.6125, 0.276, 0.616, 0.276, 0.616, 0.276, 0.616, 0.276, 0.616, 0.276, 0.616, 0.276, 0.616, 0.276, 0.616, 0.276, 0.616, 0.276, 0.616, 0.276, 0.616, 0.276, 0.616, 0.276, 0.616, 0.276, 0.616, 0.276, 0.616, 0.276, 0.616, 0.276, 0.616, 0.276, 0.616, 0.276, 0.616, 0.276, 0.616, 0.276, 0.616, 0.276, 0.616, 0.276, 0.616, 0.276, 0.616, 0.276, 0.616, 0.276, 0.616, 0.276, 0.616, 0.276, 0.616, 0.276, 0.616, 0.276, 0.616, 0.276, 0.616, 0.276, 0.616, 0.276, 0.616, 0.276, 0.616, 0.276, 0.616, 0.276, 0.616, 0.276, 0.616, 0.276, 0.616, 0.276, 0.616, 0.276, 0.616, 0.276, 0.616, 0.276, 0.616, 0.276, 0.6125, 0.276, 0.6125, 0.276, 0.6125, 0.276, 0.6125, 0.276, 0.6125, 0.276, 0.6125, 0.276, 0.6125, 0.276, 0.6125, 0.276, 0.616, 0.276, 0.616, 0.276, 0.616, 0.276, 0.616, 0.276, 0.616, 0.276, 0.616, 0.276, 0.616, 0.276, 0.616, 0.0, 0.0, 0.0, 0.0, 0.0, 0.0, 0.0, 0.0, 0.276, 0.616, 0.276, 0.616, 0.276, 0.616, 0.276, 0.616, 0.276, 0.616, 0.276, 0.616, 0.276, 0.616, 0.276, 0.616, 0.0, 0.0, 0.0, 0.0, 0.0, 0.0, 0.0, 0.0, 0.0, 0.0, 0.0, 0.0, 0.0, 0.0, 0.0, 0.0, 0.276, 0.6125, 0.276, 0.6125, 0.138, 0.308, 0.0, 0.0, 0.0, 0.0, 0.0, 0.0, 0.0, 0.0, 0.0, 0.0, 0.276, 0.616, 0.276, 0.616, 0.276, 0.616, 0.276, 0.616, 0.276, 0.616, 0.276, 0.616, 0.276, 0.616, 0.276, 0.616, 0.276, 0.6125, 0.276, 0.6125, 0.276, 0.6125, 0.276, 0.6125, 0.276, 0.616, 0.276, 0.616, 0.276, 0.616, 0.276, 0.616, 0.276, 0.6125, 0.276, 0.6125, 0.276, 0.6125, 0.276, 0.6125, 0.276, 0.616, 0.276, 0.616, 0.276, 0.6429, 0.276, 0.6429, 0.276, 0.6071, 0.276, 0.6125, 0.276, 0.6125, 0.276, 0.6071, 0.276, 0.6125, 0.276, 0.6125, 0.276, 0.6125, 0.276, 0.6125, 0.276, 0.616, 0.276, 0.616, 0.276, 0.616, 0.276, 0.616, 0.276, 0.616, 0.276, 0.616, 0.276, 0.616, 0.276, 0.616, 0.276, 0.6125, 0.276, 0.616, 0.276, 0.616, 0.276, 0.6125, 0.276, 0.6125, 0.276, 0.6125, 0.276, 0.6125, 0.276, 0.6125, 0.276, 0.616, 0.276, 0.6125, 0.276, 0.6125, 0.276, 0.616, 0.276, 0.6125, 0.276, 0.6125, 0.276, 0.6125, 0.276, 0.6125, 0.276, 0.616, 0.276, 0.616, 0.276, 0.616, 0.276, 0.616, 0.276, 0.616, 0.276, 0.616, 0.276, 0.616, 0.276, 0.616, 0.276, 0.6125, 0.276, 0.616, 0.276, 0.616, 0.276, 0.6125, 0.276, 0.6125, 0.276, 0.6125, 0.276, 0.6125, 0.276, 0.6125, 0.276, 0.616, 0.276, 0.6125, 0.276, 0.6125, 0.276, 0.616, 0.276, 0.6125, 0.276, 0.6125, 0.276, 0.6125, 0.276, 0.6125, 0.276, 0.616, 0.276, 0.616, 0.276, 0.616, 0.276, 0.616, 0.276, 0.616, 0.276, 0.616, 0.276, 0.616, 0.276, 0.616, 0.276, 0.6125, 0.276, 0.616, 0.276, 0.616, 0.276, 0.6125, 0.276, 0.6125, 0.276, 0.6125, 0.276, 0.6125, 0.276, 0.6125, 0.276, 0.616, 0.276, 0.6125, 0.276, 0.6125, 0.276, 0.616, 0.276, 0.6071, 0.276, 0.6429, 0.276, 0.6429, 0.276, 0.6071, 0.276, 0.6429, 0.276, 0.6429, 0.276, 0.6429, 0.276, 0.6429, 0.276, 0.6071, 0.276, 0.6071, 0.276, 0.6071, 0.276, 0.6071, 0.276, 0.6429, 0.276, 0.6071, 0.276, 0.6071, 0.276, 0.6429, 0.276, 0.6071, 0.276, 0.6071, 0.276, 0.6071, 0.276, 0.6071, 0.276, 0.6429, 0.276, 0.6429, 0.276, 0.6429, 0.276, 0.6429, 0.276, 0.6429, 0.276, 0.6071, 0.276, 0.6071, 0.276, 0.6429, 0.276, 0.6429, 0.276, 0.6429, 0.276, 0.6429, 0.276, 0.6429, 0.276, 0.6429, 0.276, 0.6071, 0.276, 0.6071, 0.276, 0.6429, 0.276, 0.6429, 0.276, 0.6429, 0.276, 0.6429, 0.276, 0.6429, 0.276, 0.6071, 0.276, 0.6071, 0.276, 0.6071, 0.276, 0.6071, 0.276, 0.6071, 0.276, 0.6071, 0.276, 0.6071, 0.276, 0.6071, 0.276, 0.6429, 0.276, 0.6071, 0.276, 0.6071, 0.276, 0.6429, 0.276, 0.6071, 0.276, 0.6071, 0.276, 0.6071, 0.276, 0.6071, 0.276, 0.6071, 0.276, 0.6429, 0.276, 0.6429, 0.276, 0.6071, 0.276, 0.6071, 0.276, 0.6429, 0.276, 0.6429, 0.276, 0.6071, 0.276, 0.6071, 0.276, 0.6429, 0.276, 0.6429, 0.276, 0.6071, 0.276, 0.6071, 0.276, 0.6429, 0.276, 0.6429, 0.276, 0.6071, 0.276, 0.6071, 0.276, 0.6071, 0.276, 0.6071, 0.276, 0.6071, 0.276, 0.6429, 0.276, 0.6429, 0.276, 0.6429, 0.276, 0.6429, 0.276, 0.6429, 0.276, 0.6429, 0.276, 0.6429, 0.276, 0.6429, 0.276, 0.6429, 0.276, 0.6429, 0.276, 0.6429, 0.276, 0.6429, 0.276, 0.6429, 0.276, 0.6429, 0.276, 0.6429, 0.276, 0.6429, 0.276, 0.6429, 0.276, 0.6429, 0.276, 0.6429, 0.276, 0.6429, 0.276, 0.6071, 0.276, 0.6071, 0.276, 0.6071, 0.276, 0.6071, 0.276, 0.6071, 0.276, 0.6071, 0.276, 0.6071, 0.276, 0.6071, 0.276, 0.6071, 0.276, 0.6071, 0.276, 0.6071, 0.276, 0.6071, 0.276, 0.6071, 0.276, 0.6071, 0.276, 0.6071, 0.276, 0.6071, 0.276, 0.6429, 0.276, 0.6071, 0.276, 0.6071, 0.276, 0.6429, 0.276, 0.6429, 0.276, 0.6429, 0.276, 0.6429, 0.276, 0.6429, 0.276, 0.6071, 0.276, 0.6429, 0.276, 0.6429, 0.276, 0.6071, 0.276, 0.6429, 0.276, 0.6071, 0.276, 0.6071, 0.276, 0.6429, 0.5179, 0.8275, 0.5264, 0.8277, 0.5242, 0.8348, 0.5194, 0.8353, 0.625, 0.75, 0.6064, 0.75, 0.6144, 0.6875, 0.625, 0.6875, 0.625, 0.6875, 0.6144, 0.6875, 0.6142, 0.625, 0.625, 0.625, 0.625, 0.625, 0.6142, 0.625, 0.6158, 0.5625, 0.625, 0.5625, 0.4881, 0.75, 0.4692, 0.75, 0.4486, 0.75, 0.4358, 0.75, 0.4101, 0.75, 0.4153, 0.6875, 0.4881, 0.6875, 0.4881, 0.6875, 0.4153, 0.6875, 0.4252, 0.625, 0.4881, 0.625, 0.4881, 0.625, 0.4252, 0.625, 0.4382, 0.5625, 0.4881, 0.5625, 0.25, 0.5714, 0.276, 0.5714, 0.276, 0.6071, 0.25, 0.6071, 0.375, 0.5625, 0.276, 0.5714, 0.276, 0.5357, 0.375, 0.5204, 0.375, 0.5204, 0.276, 0.5357, 0.276, 0.5, 0.375, 0.5, 0.276, 0.5357, 0.25, 0.5357, 0.25, 0.5, 0.276, 0.5, 0.375, 0.401, 0.4868, 0.4024, 0.4873, 0.44, 0.4878, 0.4742, 0.4881, 0.5, 0.375, 0.5, 0.276, 0.616, 0.276, 0.6125, 0.276, 0.6125, 0.276, 0.616, 0.276, 0.6125, 0.276, 0.6125, 0.276, 0.6125, 0.276, 0.6125, 0.276, 0.6125, 0.276, 0.616, 0.276, 0.616, 0.276, 0.6125, 0.276, 0.616, 0.276, 0.616, 0.276, 0.616, 0.276, 0.616, 0.276, 0.616, 0.276, 0.616, 0.276, 0.616, 0.276, 0.616, 0.276, 0.6125, 0.276, 0.6125, 0.276, 0.6125, 0.276, 0.6125, 0.276, 0.616, 0.276, 0.6125, 0.276, 0.6125, 0.276, 0.616, 0.276, 0.6125, 0.276, 0.6125, 0.276, 0.6125, 0.276, 0.6125, 0.276, 0.6125, 0.276, 0.616, 0.276, 0.616, 0.276, 0.6125, 0.276, 0.616, 0.276, 0.616, 0.276, 0.616, 0.276, 0.616, 0.276, 0.616, 0.276, 0.616, 0.276, 0.616, 0.276, 0.616, 0.276, 0.6125, 0.276, 0.6125, 0.276, 0.6125, 0.276, 0.6125, 0.276, 0.6429, 0.276, 0.6071, 0.276, 0.6071, 0.276, 0.6429, 0.276, 0.6071, 0.276, 0.6071, 0.276, 0.6071, 0.276, 0.6071, 0.276, 0.6429, 0.276, 0.6429, 0.276, 0.6429, 0.276, 0.6429, 0.276, 0.6071, 0.276, 0.6429, 0.276, 0.6429, 0.276, 0.6071, 0.276, 0.6429, 0.276, 0.6071, 0.276, 0.6071, 0.276, 0.6429, 0.276, 0.6071, 0.276, 0.6071, 0.276, 0.6071, 0.276, 0.6071, 0.276, 0.6429, 0.276, 0.6429, 0.276, 0.6429, 0.276, 0.6429, 0.276, 0.6071, 0.276, 0.6429, 0.276, 0.6429, 0.276, 0.6071, 0.276, 0.6429, 0.25, 0.6429, 0.25, 0.6429, 0.276, 0.6429, 0.25, 0.6071, 0.276, 0.6071, 0.276, 0.6071, 0.25, 0.6071, 0.276, 0.6071, 0.276, 0.6429, 0.276, 0.6429, 0.276, 0.6071, 0.276, 0.6429, 0.25, 0.6429, 0.25, 0.6429, 0.276, 0.6429, 0.25, 0.6071, 0.276, 0.6071, 0.276, 0.6071, 0.25, 0.6071, 0.276, 0.6071, 0.276, 0.6429, 0.276, 0.6429, 0.276, 0.6071, 0.276, 0.6429, 0.276, 0.6429, 0.276, 0.6429, 0.276, 0.6429, 0.276, 0.6071, 0.276, 0.6429, 0.276, 0.6429, 0.276, 0.6071, 0.276, 0.6071, 0.276, 0.6071, 0.276, 0.6071, 0.276, 0.6071, 0.276, 0.6429, 0.276, 0.6429, 0.276, 0.6429, 0.276, 0.6429, 0.276, 0.6071, 0.276, 0.6429, 0.276, 0.6429, 0.276, 0.6071, 0.276, 0.6071, 0.276, 0.6071, 0.276, 0.6071, 0.276, 0.6071, 0.276, 0.6429, 0.276, 0.6429, 0.276, 0.6429, 0.276, 0.6429, 0.276, 0.6071, 0.276, 0.6429, 0.276, 0.6429, 0.276, 0.6071, 0.276, 0.6071, 0.276, 0.6071, 0.276, 0.6071, 0.276, 0.6071, 0.276, 0.6429, 0.276, 0.6071, 0.276, 0.6071, 0.276, 0.6429, 0.276, 0.6429, 0.276, 0.6071, 0.276, 0.6071, 0.276, 0.6429, 0.276, 0.6071, 0.276, 0.6071, 0.276, 0.6071, 0.276, 0.6071, 0.276, 0.6429, 0.276, 0.6429, 0.276, 0.6429, 0.276, 0.6429, 0.276, 0.6071, 0.276, 0.6429, 0.276, 0.6429, 0.276, 0.6071, 0.276, 0.6429, 0.276, 0.6071, 0.276, 0.6071, 0.276, 0.6429, 0.276, 0.6071, 0.276, 0.6071, 0.276, 0.6071, 0.276, 0.6071, 0.276, 0.6429, 0.276, 0.6429, 0.276, 0.6429, 0.276, 0.6429, 0.276, 0.6071, 0.276, 0.6429, 0.276, 0.6429, 0.276, 0.6071, 0.276, 0.6071, 0.276, 0.6429, 0.276, 0.6429, 0.276, 0.6071, 0.276, 0.6429, 0.276, 0.6429, 0.276, 0.6429, 0.276, 0.6429, 0.276, 0.6071, 0.276, 0.6071, 0.276, 0.6071, 0.276, 0.6071, 0.276, 0.6429, 0.276, 0.6071, 0.276, 0.6071, 0.276, 0.6429, 0.276, 0.6429, 0.25, 0.6429, 0.25, 0.6429, 0.276, 0.6429, 0.25, 0.6071, 0.276, 0.6071, 0.276, 0.6071, 0.25, 0.6071, 0.276, 0.6071, 0.276, 0.6429, 0.276, 0.6429, 0.276, 0.6071, 0.276, 0.6071, 0.276, 0.6429, 0.276, 0.6429, 0.276, 0.6071, 0.25, 0.6071, 0.276, 0.6071, 0.276, 0.6071, 0.25, 0.6071, 0.276, 0.6429, 0.25, 0.6429, 0.25, 0.6429, 0.276, 0.6429, 0.276, 0.6429, 0.276, 0.6071, 0.276, 0.6071, 0.276, 0.6429, 0.276, 0.6071, 0.276, 0.6071, 0.276, 0.6071, 0.276, 0.6071, 0.276, 0.6429, 0.276, 0.6429, 0.276, 0.6429, 0.276, 0.6429, 0.276, 0.6071, 0.276, 0.6429, 0.276, 0.6429, 0.276, 0.6071, 0.276, 0.6429, 0.276, 0.6071, 0.276, 0.6071, 0.276, 0.6429, 0.276, 0.6071, 0.276, 0.6071, 0.276, 0.6071, 0.276, 0.6071, 0.276, 0.6429, 0.276, 0.6429, 0.276, 0.6429, 0.276, 0.6429, 0.276, 0.6071, 0.276, 0.6429, 0.276, 0.6429, 0.276, 0.6071, 0.276, 0.6071, 0.276, 0.6429, 0.276, 0.6429, 0.276, 0.6071, 0.276, 0.6429, 0.276, 0.6429, 0.276, 0.6429, 0.276, 0.6429, 0.276, 0.6071, 0.276, 0.6071, 0.276, 0.6071, 0.276, 0.6071, 0.276, 0.6429, 0.276, 0.6071, 0.276, 0.6071, 0.276, 0.6429, 0.276, 0.6125, 0.276, 0.6125, 0.276, 0.6125, 0.276, 0.6125, 0.276, 0.616, 0.276, 0.616, 0.276, 0.616, 0.276, 0.616, 0.276, 0.616, 0.276, 0.616, 0.276, 0.616, 0.276, 0.616, 0.276, 0.6125, 0.276, 0.616, 0.276, 0.616, 0.276, 0.6125, 0.276, 0.6125, 0.276, 0.6125, 0.276, 0.6125, 0.276, 0.6125, 0.276, 0.616, 0.276, 0.6125, 0.276, 0.6125, 0.276, 0.616, 0.276, 0.616, 0.276, 0.6125, 0.276, 0.6125, 0.276, 0.616, 0.276, 0.6125, 0.276, 0.6125, 0.276, 0.6125, 0.276, 0.6125, 0.276, 0.6125, 0.276, 0.616, 0.276, 0.616, 0.276, 0.6125, 0.276, 0.616, 0.276, 0.616, 0.276, 0.616, 0.276, 0.616, 0.276, 0.616, 0.276, 0.616, 0.276, 0.616, 0.276, 0.616, 0.276, 0.6125, 0.276, 0.6125, 0.276, 0.6125, 0.276, 0.6125, 0.276, 0.6429, 0.276, 0.6429, 0.276, 0.6429, 0.276, 0.6429, 0.276, 0.6071, 0.276, 0.6071, 0.276, 0.6071, 0.276, 0.6071, 0.276, 0.6071, 0.276, 0.6429, 0.276, 0.6429, 0.276, 0.6071, 0.276, 0.6071, 0.276, 0.6071, 0.276, 0.6071, 0.276, 0.6071, 0.276, 0.6429, 0.276, 0.6429, 0.276, 0.6429, 0.276, 0.6429, 0.25, 0.6071, 0.276, 0.6071, 0.276, 0.6071, 0.25, 0.6071, 0.276, 0.6429, 0.25, 0.6429, 0.25, 0.6429, 0.276, 0.6429, 0.276, 0.6429, 0.25, 0.6429, 0.25, 0.6429, 0.276, 0.6429, 0.25, 0.6071, 0.276, 0.6071, 0.276, 0.6071, 0.25, 0.6071, 0.276, 0.6429, 0.276, 0.6429, 0.276, 0.6429, 0.276, 0.6429, 0.276, 0.6071, 0.276, 0.6071, 0.276, 0.6071, 0.276, 0.6071, 0.276, 0.6071, 0.276, 0.6429, 0.276, 0.6429, 0.276, 0.6071, 0.276, 0.6071, 0.276, 0.6071, 0.276, 0.6071, 0.276, 0.6071, 0.276, 0.6429, 0.276, 0.6429, 0.276, 0.6429, 0.276, 0.6429, 0.276, 0.6429, 0.25, 0.6429, 0.25, 0.6429, 0.276, 0.6429, 0.25, 0.6071, 0.276, 0.6071, 0.276, 0.6071, 0.25, 0.6071, 0.276, 0.6071, 0.276, 0.6429, 0.276, 0.6429, 0.276, 0.6071, 0.5773, 0.75, 0.5743, 0.8134, 0.5484, 0.798, 0.5575, 0.75, 0.5744, 0.875, 0.5726, 0.849, 0.6028, 0.849, 0.6039, 0.875, 0.0, 0.0, 0.0, 0.0, 0.0, 0.0, 0.0, 0.0, 0.625, 0.532, 0.614, 0.5312, 0.6122, 0.5, 0.625, 0.5, 0.5331, 0.75, 0.5304, 0.8022, 0.5224, 0.8015, 0.513, 0.8007, 0.5155, 0.7754, 0.518, 0.75, 0.5155, 0.7754, 0.513, 0.8007, 0.4938, 0.8022, 0.491, 0.7761, 0.5477, 0.75, 0.5438, 0.7972, 0.5433, 0.8033, 0.5304, 0.8022, 0.5331, 0.75, 0.5485, 0.875, 0.5418, 0.849, 0.5571, 0.849, 0.5624, 0.849, 0.5648, 0.875, 0.5317, 0.875, 0.5316, 0.849, 0.5418, 0.849, 0.5485, 0.875, 0.5141, 0.875, 0.5219, 0.849, 0.5257, 0.849, 0.5316, 0.849, 0.5317, 0.875, 0.625, 0.8006, 0.6044, 0.8058, 0.6064, 0.75, 0.625, 0.75, 0.5581, 0.8235, 0.5743, 0.8134, 0.5726, 0.849, 0.5678, 0.849, 0.4101, 0.75, 0.4098, 0.7594, 0.4038, 0.7926, 0.3993, 0.7908, 0.4043, 0.75, 0.4288, 0.8071, 0.4577, 0.8049, 0.4686, 0.8294, 0.4341, 0.8307, 0.4341, 0.8307, 0.4686, 0.8294, 0.4791, 0.849, 0.4382, 0.849, 0.4998, 0.849, 0.5044, 0.828, 0.5179, 0.8275, 0.5194, 0.8353, 0.5219, 0.849, 0.491, 0.7761, 0.4938, 0.8022, 0.4761, 0.8035, 0.4726, 0.7768, 0.5044, 0.828, 0.4938, 0.8022, 0.513, 0.8007, 0.5161, 0.8177, 0.5179, 0.8275, 0.4896, 0.849, 0.4872, 0.8287, 0.5044, 0.828, 0.4998, 0.849, 0.4872, 0.8287, 0.4761, 0.8035, 0.4938, 0.8022, 0.5044, 0.828, 0.4692, 0.75, 0.4716, 0.7689, 0.4518, 0.7693, 0.4486, 0.75, 0.375, 0.8242, 0.3968, 0.8165, 0.4049, 0.849, 0.375, 0.849, 0.4791, 0.849, 0.4686, 0.8294, 0.4872, 0.8287, 0.4896, 0.849, 0.4686, 0.8294, 0.4577, 0.8049, 0.4761, 0.8035, 0.4872, 0.8287, 0.5484, 0.798, 0.5743, 0.8134, 0.5581, 0.8235, 0.5438, 0.7972, 0.5471, 0.8015, 0.5458, 0.8051, 0.5433, 0.8033, 0.5433, 0.8033, 0.5458, 0.8051, 0.5514, 0.827, 0.5425, 0.8282, 0.5425, 0.8282, 0.5514, 0.827, 0.5571, 0.849, 0.5418, 0.849, 0.5575, 0.75, 0.5484, 0.798, 0.5471, 0.8015, 0.5438, 0.7972, 0.5477, 0.75, 0.5648, 0.875, 0.5624, 0.849, 0.5678, 0.849, 0.5726, 0.849, 0.5744, 0.875, 0.375, 0.6875, 0.276, 0.6786, 0.276, 0.6429, 0.276, 0.6071, 0.375, 0.625, 0.375, 0.625, 0.276, 0.6071, 0.276, 0.5714, 0.375, 0.5625, 0.25, 0.6802, 0.25, 0.6786, 0.25, 0.6429, 0.276, 0.6429, 0.276, 0.6786, 0.4896, 0.849, 0.4896, 0.849, 0.4791, 0.875, 0.4791, 0.849, 0.4998, 0.875, 0.4896, 0.849, 0.4896, 0.849, 0.4998, 0.849, 0.4486, 0.75, 0.4518, 0.7693, 0.4353, 0.7597, 0.4358, 0.75, 0.4341, 0.8307, 0.4106, 0.8117, 0.4093, 0.7799, 0.4288, 0.8071, 0.5161, 0.8177, 0.5235, 0.8195, 0.5264, 0.8277, 0.5179, 0.8275, 0.5194, 0.8353, 0.5242, 0.8348, 0.5257, 0.849, 0.5219, 0.849, 0.5224, 0.8015, 0.5235, 0.8195, 0.5161, 0.8177, 0.513, 0.8007, 0.5257, 0.849, 0.5242, 0.8348, 0.5317, 0.8341, 0.5316, 0.849, 0.5317, 0.8341, 0.5242, 0.8348, 0.5264, 0.8277, 0.5318, 0.8279, 0.5235, 0.8195, 0.5314, 0.8209, 0.5318, 0.8279, 0.5264, 0.8277, 0.5418, 0.849, 0.5317, 0.8341, 0.5318, 0.8279, 0.5425, 0.8282, 0.5433, 0.8033, 0.5314, 0.8209, 0.5304, 0.8022, 0.4881, 0.5, 0.5773, 0.5, 0.5778, 0.4705, 0.4878, 0.4742, 0.0, 0.0, 0.0, 0.0, 0.0, 0.0, 0.0, 0.0, 0.0, 0.0, 0.0, 0.0, 0.0, 0.0, 0.0, 0.0, 0.0, 0.0, 0.0, 0.0, 0.0, 0.0, 0.0, 0.0, 0.5773, 0.6875, 0.5773, 0.625, 0.4881, 0.625, 0.4881, 0.6875, 0.0, 0.0, 0.0, 0.0, 0.0, 0.0, 0.0, 0.0, 0.4151, 0.875, 0.4121, 0.849, 0.4382, 0.849, 0.4449, 0.875, 0.5773, 0.5, 0.5773, 0.5285, 0.4881, 0.5301, 0.4881, 0.5, 0.4881, 0.5301, 0.375, 0.5, 0.4881, 0.5, 0.5773, 0.5285, 0.0, 0.0, 0.4881, 0.5625, 0.4881, 0.5301, 0.518, 0.75, 0.4881, 0.75, 0.4881, 0.6875, 0.5773, 0.6875, 0.5773, 0.75, 0.5575, 0.75, 0.5477, 0.75, 0.5331, 0.75, 0.4449, 0.875, 0.4382, 0.849, 0.4791, 0.849, 0.4791, 0.875, 0.4881, 0.75, 0.491, 0.7761, 0.4726, 0.7768, 0.4716, 0.7689, 0.4692, 0.75, 0.4096, 0.7683, 0.4346, 0.7733, 0.4288, 0.8071, 0.4093, 0.7799, 0.4358, 0.75, 0.4353, 0.7597, 0.4096, 0.7683, 0.4098, 0.7594, 0.4101, 0.75, 0.4288, 0.8071, 0.4346, 0.7733, 0.4531, 0.777, 0.4577, 0.8049, 0.518, 0.75, 0.5155, 0.7754, 0.491, 0.7761, 0.4881, 0.75, 0.4518, 0.7693, 0.4716, 0.7689, 0.4726, 0.7768, 0.4531, 0.777, 0.4531, 0.777, 0.4726, 0.7768, 0.4761, 0.8035, 0.4577, 0.8049, 0.3995, 0.8156, 0.4038, 0.7926, 0.4093, 0.7799, 0.4106, 0.8117, 0.375, 0.7815, 0.3993, 0.7908, 0.3968, 0.8165, 0.375, 0.8242, 0.4093, 0.7799, 0.4038, 0.7926, 0.4098, 0.7594, 0.4096, 0.7683, 0.4353, 0.7597, 0.4518, 0.7693, 0.4531, 0.777, 0.4346, 0.7733, 0.4096, 0.7683, 0.4353, 0.7597, 0.4346, 0.7733, 0.4091, 0.849, 0.3995, 0.8156, 0.4106, 0.8117, 0.4121, 0.849, 0.4099, 0.875, 0.4091, 0.849, 0.4121, 0.849, 0.4151, 0.875, 0.4049, 0.849, 0.3968, 0.8165, 0.3995, 0.8156, 0.4091, 0.849, 0.4052, 0.875, 0.4049, 0.849, 0.4091, 0.849, 0.4099, 0.875, 0.3968, 0.8165, 0.3993, 0.7908, 0.4038, 0.7926, 0.3995, 0.8156, 0.4043, 0.75, 0.3993, 0.7908, 0.375, 0.7815, 0.375, 0.75, 0.4382, 0.5625, 0.4252, 0.625, 0.4126, 0.625, 0.4202, 0.5625, 0.4153, 0.6875, 0.4101, 0.75, 0.4043, 0.75, 0.4073, 0.6875, 0.375, 0.5, 0.4382, 0.5625, 0.4202, 0.5625, 0.375, 0.5204, 0.4252, 0.625, 0.4153, 0.6875, 0.4073, 0.6875, 0.4126, 0.625, 0.4126, 0.625, 0.4073, 0.6875, 0.375, 0.6875, 0.375, 0.625, 0.4202, 0.5625, 0.4126, 0.625, 0.375, 0.625, 0.375, 0.5625, 0.4073, 0.6875, 0.4043, 0.75, 0.375, 0.75, 0.375, 0.6875, 0.375, 0.5204, 0.4202, 0.5625, 0.375, 0.5625, 0.6044, 0.8058, 0.6028, 0.849, 0.5726, 0.849, 0.5743, 0.8134, 0.6158, 0.5625, 0.6142, 0.625, 0.5773, 0.625, 0.5773, 0.5625, 0.6142, 0.625, 0.6144, 0.6875, 0.5773, 0.6875, 0.5773, 0.625, 0.614, 0.5312, 0.6158, 0.5625, 0.5773, 0.5625, 0.5773, 0.5285, 0.6144, 0.6875, 0.6064, 0.75, 0.5773, 0.75, 0.5773, 0.6875, 0.6122, 0.5, 0.614, 0.5312, 0.5773, 0.5285, 0.5773, 0.5, 0.6064, 0.75, 0.6044, 0.8058, 0.5743, 0.8134, 0.5773, 0.75, 0.6098, 0.375, 0.6122, 0.5, 0.5773, 0.5, 0.5778, 0.4705, 0.5783, 0.4424, 0.5791, 0.4006, 0.5796, 0.375, 0.6039, 0.875, 0.6028, 0.849, 0.625, 0.849, 0.625, 0.875, 0.375, 0.0, 0.625, 0.0, 0.625, 0.25, 0.375, 0.25, 0.375, 0.25, 0.625, 0.25, 0.625, 0.5, 0.375, 0.5, 0.375, 0.5, 0.625, 0.5, 0.625, 0.75, 0.375, 0.75, 0.375, 0.75, 0.625, 0.75, 0.625, 1.0, 0.375, 1.0, 0.125, 0.5, 0.375, 0.5, 0.375, 0.75, 0.125, 0.75, 0.625, 0.25, 0.625, 0.0, 0.625, 0.0, 0.625, 0.25, 0.625, 0.5, 0.625, 0.25, 0.625, 0.25, 0.625, 0.5, 0.625, 1.0, 0.625, 0.75, 0.625, 0.75, 0.625, 1.0, 0.625, 0.5, 0.625, 0.25, 0.625, 0.25, 0.625, 0.5, 0.625, 0.75, 0.625, 0.5, 0.625, 0.5, 0.625, 0.75, 0.625, 0.75, 0.625, 0.5, 0.625, 0.5, 0.625, 0.75, 0.625, 0.75, 0.625, 0.5, 0.625, 0.5, 0.625, 0.75, 0.625, 0.25, 0.625, 0.0, 0.625, 0.0, 0.625, 0.25, 0.625, 1.0, 0.625, 0.75, 0.625, 0.75, 0.625, 1.0, 0.625, 0.5, 0.875, 0.5, 0.875, 0.75, 0.625, 0.75, 0.625, 0.25, 0.625, 0.0, 0.625, 0.0, 0.625, 0.25, 0.625, 1.0, 0.625, 0.75, 0.625, 0.75, 0.625, 1.0, 0.625, 0.5, 0.625, 0.25, 0.625, 0.25, 0.625, 0.5])
me_cube_001.materials.append(mat_pelo)
me_cube_001.materials.append(mat_piel)
me_cube_001.materials.append(mat_nariz)
me_cube_001.materials.append(mat_suela)
me_cube_001.materials.append(mat_zapatos)
me_cube_001.materials.append(mat_pantalones)
me_cube_001.materials.append(mat_campera)
me_cube_001.materials.append(mat_camisa)
me_cube_001.materials.append(mat_manga)
me_cube_001.materials.append(mat_blanco)
me_cube_001.materials.append(mat_negro)
me_cube_001.materials.append(mat_sombrero)
me_cube_001.materials.append(mat_cinta)
me_cube_001.update()

# ---- objects
ob_character = bpy.data.objects.new('Character', me_cube_001)

# ---- transforms, parenting, visibility, modifiers, constraints
ob_character.location = (0.0, 0.0, 2.584)
_m = ob_character.modifiers.new('Mirror', 'MIRROR')
_m.use_clip = True

# ---- collection membership
col_collection.objects.link(ob_character)

# ---- scene / render settings (as saved in the file)
scene.frame_start = 1; scene.frame_end = 250; scene.frame_set(0)
scene.render.engine = 'BLENDER_EEVEE_NEXT'
scene.cycles.sampling_pattern = 'TABULATED_SOBOL'
bpy.context.view_layer.update()

# ---- added for rendering (the .blend has no active camera and no usable light): camera, sun
cam_auto = bpy.data.cameras.new('AutoCamera')
cam_auto.lens = 50.0
cam_auto.sensor_width = 36.0
cam_auto.clip_end = 1000.0
ob_auto_camera = bpy.data.objects.new('AutoCamera', cam_auto)
scene.collection.objects.link(ob_auto_camera)
ob_auto_camera.location = (6.81216, -7.85481, 8.05152)
ob_auto_camera.rotation_euler = (1.09748, -7.21219e-08, 0.694738)
scene.camera = ob_auto_camera
light_auto_sun = bpy.data.lights.new('AutoSun', 'SUN')
light_auto_sun.energy = 3.0
light_auto_sun.angle = 0.0523599
ob_auto_sun = bpy.data.objects.new('AutoSun', light_auto_sun)
scene.collection.objects.link(ob_auto_sun)
ob_auto_sun.rotation_euler = (0.872665, 0.174533, 0.523599)
bpy.context.view_layer.update()
